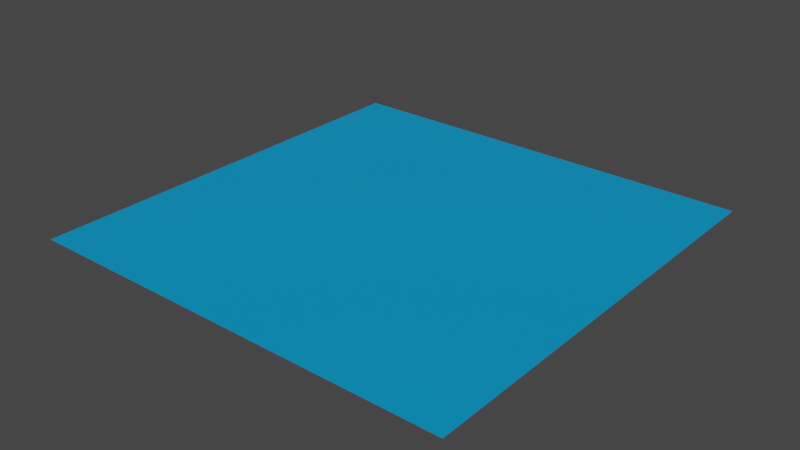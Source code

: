 # Source: blend_natura_water.blend  (saved by Blender 3.6.13; exported with 4.5.12 LTS)
import bpy
from mathutils import Matrix  # noqa: F401  (used for matrix-valued properties, if any)

bpy.ops.wm.read_factory_settings(use_empty=True)
scene = bpy.context.scene
scene.name = 'Scene'

# ---- collections
col_collection = bpy.data.collections.new('Collection'); scene.collection.children.link(col_collection)

# ---- materials (node trees are filled in below, after node groups)
mat_material_water = bpy.data.materials.new('material_water')
mat_material_water.use_transparent_shadow = False

# ---- material node trees
mat_material_water.use_nodes = True; mat_material_water.node_tree.nodes.clear()
_N = mat_material_water.node_tree.nodes; _L = mat_material_water.node_tree.links
n0 = _N.new('ShaderNodeBsdfPrincipled'); n0.name = 'Principled BSDF'; n0.location = (10, 300)
n0.distribution = 'GGX'
n0.subsurface_method = 'RANDOM_WALK_SKIN'
n0.inputs[0].default_value = (0.0, 0.3185, 0.7084, 1.0)
n0.inputs[3].default_value = 1.45
n0.inputs[27].default_value = (0.0, 0.0, 0.0, 1.0)
n0.inputs[28].default_value = 1.0
n1 = _N.new('ShaderNodeOutputMaterial'); n1.name = 'Material Output'; n1.location = (300, 300)
_L.new(n0.outputs[0], n1.inputs[0])
n1.is_active_output = True

# ---- world
world_world = bpy.data.worlds.new('World'); scene.world = world_world
world_world.use_nodes = True; world_world.node_tree.nodes.clear()
_N = world_world.node_tree.nodes; _L = world_world.node_tree.links
n0 = _N.new('ShaderNodeOutputWorld'); n0.name = 'World Output'; n0.location = (300, 300)
n1 = _N.new('ShaderNodeBackground'); n1.name = 'Background'; n1.location = (10, 300)
n1.inputs[0].default_value = (0.05088, 0.05088, 0.05088, 1.0)
_L.new(n1.outputs[0], n0.inputs[0])
n0.is_active_output = True
world_world.color = (0.05088, 0.05088, 0.05088)
world_world.use_sun_shadow = False
world_world.sun_shadow_jitter_overblur = 0.0

# ---- meshes
me_plane = bpy.data.meshes.new('Plane')
me_plane.from_pydata([(-1.0, -1.0, 0.0), (1.0, -1.0, 0.0), (-1.0, 1.0, 0.0), (1.0, 1.0, 0.0)], [], [(0, 1, 3, 2)])
_uv = me_plane.uv_layers.new(name='UVMap')
_uv.uv.foreach_set('vector', [0.0, 0.0, 1.0, 0.0, 1.0, 1.0, 0.0, 1.0])
me_plane.materials.append(mat_material_water)
me_plane.update()

# ---- objects
ob_natura_water = bpy.data.objects.new('natura_water', me_plane)

# ---- transforms, parenting, visibility, modifiers, constraints
ob_natura_water.location = (0.0, 0.0, 0.0)

# ---- collection membership
col_collection.objects.link(ob_natura_water)

# ---- scene / render settings (as saved in the file)
scene.frame_start = 1; scene.frame_end = 250; scene.frame_set(1)
scene.render.engine = 'BLENDER_EEVEE_NEXT'
scene.cycles.sampling_pattern = 'TABULATED_SOBOL'
scene.view_settings.view_transform = 'Filmic'
bpy.context.view_layer.update()

# ---- added for rendering (the .blend has no active camera and no usable light): camera, sun
cam_auto = bpy.data.cameras.new('AutoCamera')
cam_auto.lens = 50.0
cam_auto.sensor_width = 36.0
cam_auto.clip_end = 1000.0
ob_auto_camera = bpy.data.objects.new('AutoCamera', cam_auto)
scene.collection.objects.link(ob_auto_camera)
ob_auto_camera.location = (2.61693, -3.14032, 2.09354)
ob_auto_camera.rotation_euler = (1.09748, -7.21219e-08, 0.694738)
scene.camera = ob_auto_camera
light_auto_sun = bpy.data.lights.new('AutoSun', 'SUN')
light_auto_sun.energy = 3.0
light_auto_sun.angle = 0.0523599
ob_auto_sun = bpy.data.objects.new('AutoSun', light_auto_sun)
scene.collection.objects.link(ob_auto_sun)
ob_auto_sun.rotation_euler = (0.872665, 0.174533, 0.523599)
bpy.context.view_layer.update()

